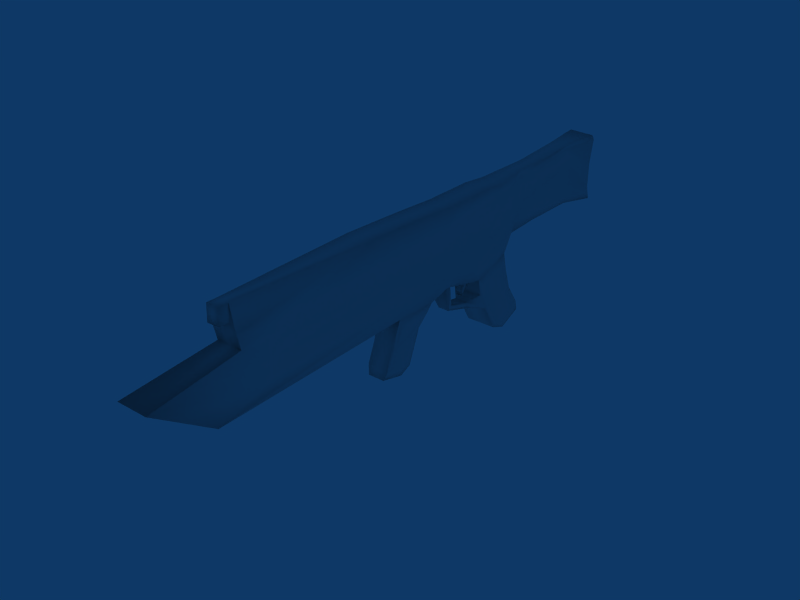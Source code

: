 # Source: 6_RailGun_LongerChargeTime.blend  (saved by Blender 2.49.2; exported with 4.5.12 LTS)
import bpy
from mathutils import Matrix  # noqa: F401  (used for matrix-valued properties, if any)

bpy.ops.wm.read_factory_settings(use_empty=True)
scene = bpy.context.scene
scene.name = 'Scene'

# ---- collections
col_collection_1 = bpy.data.collections.new('Collection 1'); scene.collection.children.link(col_collection_1)

# ---- world
world_world = bpy.data.worlds.new('World'); scene.world = world_world
world_world.color = (0.05656, 0.2208, 0.4)
world_world.use_sun_shadow = False
world_world.sun_shadow_jitter_overblur = 0.0
world_world.cycles.sampling_method = 'MANUAL'
world_world.cycles.sample_map_resolution = 256

# ---- meshes
me_cube_007 = bpy.data.meshes.new('Cube.007')
me_cube_007.from_pydata([(0.187, 1.527, 0.1005), (0.1738, -1.961, 0.03026), (-0.1738, -1.961, 0.03026), (-0.1871, 1.527, 0.1005), (0.187, 1.593, 0.7471), (0.187, -1.858, 0.554), (-0.1871, -1.858, 0.554), (-0.1871, 1.593, 0.7471), (0.1779, -2.605, -0.1411), (-0.1779, -2.605, -0.1411), (0.1725, 1.575, 0.009848), (-0.1725, 1.575, 0.009848), (0.1467, 1.557, 0.8262), (-0.1467, 1.556, 0.8263), (0.187, -1.969, 0.2734), (0.192, -1.975, 0.4391), (0.187, 1.634, 0.2449), (0.2088, 1.612, 0.4782), (-0.1871, -1.969, 0.2734), (-0.192, -1.975, 0.4391), (-0.1871, 1.634, 0.2449), (-0.2088, 1.612, 0.4782), (0.1779, -3.314, 0.3335), (0.1467, -2.262, 0.4599), (-0.1779, -3.314, 0.3335), (-0.1467, -2.262, 0.4599), (0.187, 1.086, -0.02076), (-0.1871, 1.086, -0.02076), (0.1906, 1.307, 0.7445), (-0.1906, 1.307, 0.7445), (0.1725, 1.111, -0.1434), (-0.1725, 1.111, -0.1434), (0.1513, 1.253, 0.8528), (-0.1512, 1.253, 0.8528), (0.187, 1.091, 0.08665), (0.2386, 1.178, 0.3727), (-0.1871, 1.091, 0.08665), (-0.2386, 1.178, 0.3727), (0.187, 0.8036, -0.001349), (-0.1871, 0.8036, -0.001349), (0.1971, 0.7832, 0.6861), (-0.1973, 0.7832, 0.6859), (-0.1655, 0.711, -0.08972), (0.1537, 0.7667, 0.8481), (-0.1538, 0.7667, 0.8479), (0.187, 0.7811, 0.108), (0.239, 0.773, 0.3487), (-0.1871, 0.7811, 0.108), (-0.239, 0.773, 0.3487), (-0.1725, 1.252, -0.5403), (0.1725, 1.252, -0.5403), (-0.1725, 1.699, -0.4488), (0.1725, 1.699, -0.4488), (0.1877, 0.6759, 0.02327), (-0.1877, 0.6759, 0.0233), (0.1975, 0.6997, 0.6728), (-0.1976, 0.6997, 0.6726), (-0.1675, 0.6292, -0.09071), (0.1521, 0.6851, 0.8454), (-0.1522, 0.6851, 0.8453), (0.1872, 0.6818, 0.1376), (0.2397, 0.6917, 0.3562), (-0.1872, 0.6818, 0.1376), (-0.2397, 0.6916, 0.3562), (-0.1725, 1.153, -0.3372), (0.1725, 1.153, -0.3372), (-0.1725, 1.623, -0.2065), (0.1725, 1.623, -0.2065), (0.187, 1.012, -0.01839), (-0.1871, 1.012, -0.01839), (0.1932, 1.138, 0.7273), (-0.1932, 1.138, 0.7272), (0.1707, 1.035, -0.1336), (-0.1707, 1.035, -0.1336), (0.1535, 1.09, 0.8485), (-0.1535, 1.09, 0.8485), (0.187, 1.009, 0.08865), (0.2386, 1.057, 0.3597), (-0.1871, 1.009, 0.08865), (-0.2386, 1.057, 0.3597), (0.03824, 1.045, -0.1398), (-0.03824, 1.045, -0.1398), (-0.03865, 1.107, -0.1478), (0.03865, 1.107, -0.1478), (-0.03865, 1.083, -0.2402), (0.03865, 1.083, -0.2402), (0.03824, 1.029, -0.2079), (-0.03824, 1.029, -0.2079), (0.03824, 0.9909, -0.263), (-0.03824, 0.9909, -0.263), (-0.03865, 0.992, -0.3256), (0.03865, 0.992, -0.3256), (0.1956, -0.1143, 0.08916), (0.204, 0.4605, 0.1025), (-0.1957, -0.1143, 0.08952), (-0.2041, 0.4604, 0.1035), (0.2032, -0.09424, 0.6134), (0.2097, 0.4735, 0.6203), (-0.2032, -0.0943, 0.6136), (-0.2097, 0.4734, 0.6202), (0.1525, -0.1831, -0.1008), (0.1847, 0.289, -0.08195), (-0.1525, -0.1831, -0.1008), (-0.1848, 0.2889, -0.08046), (0.1467, -0.5953, 0.8974), (0.1467, 0.1761, 0.8734), (-0.1467, -0.5953, 0.8974), (-0.1467, 0.1761, 0.8734), (0.2068, -0.07126, 0.229), (0.1965, 0.4825, 0.2191), (0.2367, -0.09113, 0.3944), (0.2385, 0.4734, 0.3883), (-0.2069, -0.07126, 0.2292), (-0.1965, 0.4824, 0.2193), (-0.2368, -0.0912, 0.3948), (-0.2385, 0.4733, 0.3883), (-0.1295, 0.1855, -0.3658), (-0.1224, -0.2525, -0.382), (0.1224, -0.2525, -0.382), (0.09642, 0.1866, -0.363), (-0.1725, 1.423, -0.8457), (0.1725, 1.423, -0.8457), (-0.1725, 1.848, -0.678), (0.1725, 1.848, -0.678), (-0.1725, 1.606, -0.9149), (0.1725, 1.606, -0.9149), (-0.1725, 1.873, -0.7945), (0.1725, 1.873, -0.7945), (0.1894, 1.79, -0.6461), (0.1894, 1.81, -0.7419), (0.1894, 1.59, -0.841), (-0.1894, 1.59, -0.841), (-0.1894, 1.81, -0.7419), (-0.1894, 1.79, -0.6461), (0.1894, 1.44, -0.7841), (-0.1894, 1.44, -0.7841), (0.1894, 1.667, -0.4574), (-0.1894, 1.667, -0.4574), (0.1894, 1.295, -0.5193), (-0.1894, 1.295, -0.5193), (0.1894, 1.605, -0.258), (0.1894, 1.565, -0.07999), (-0.1894, 1.605, -0.258), (-0.1894, 1.565, -0.07999), (0.1894, 1.218, -0.3656), (0.1894, 1.183, -0.2061), (-0.1894, 1.218, -0.3656), (-0.1894, 1.183, -0.2061), (-0.1645, 2.817, 0.7144), (-0.1289, 2.809, 0.4348), (0.1645, 2.817, 0.7144), (0.1289, 2.809, 0.4348), (-0.1011, 2.819, 0.8908), (0.1011, 2.82, 0.8904), (-0.1189, 2.838, 0.1964), (0.1189, 2.838, 0.1964), (-0.1289, 2.813, 0.8646), (0.1289, 2.813, 0.8646), (-0.1289, 2.837, 0.2648), (0.1289, 2.837, 0.2648), (0.2017, 3.208, 0.2199), (-0.1724, 3.208, 0.2199), (0.2017, 3.277, 0.8757), (-0.1724, 3.282, 0.8834), (0.1872, 3.277, 0.1404), (-0.1578, 3.277, 0.1404), (0.1614, 3.311, 0.9083), (-0.132, 3.314, 0.9149), (0.2017, 3.213, 0.3116), (0.2011, 3.219, 0.5889), (-0.1724, 3.213, 0.3115), (-0.1717, 3.219, 0.5892), (0.1614, 3.263, 0.3081), (0.1609, 3.267, 0.5796), (-0.132, 3.263, 0.3079), (-0.1315, 3.267, 0.5802), (-0.07817, 1.048, -0.4838), (0.07817, 1.048, -0.4838), (-0.07817, 1.048, -0.4164), (0.07817, 1.048, -0.4164), (0.06253, 0.7241, -0.3945), (-0.06253, 0.7241, -0.3945), (-0.06253, 0.7811, -0.3554), (0.06253, 0.7811, -0.3554), (0.09611, 0.6302, -0.08537), (0.09302, 0.7128, -0.1002), (-0.1289, 1.895, 0.8166), (-0.1289, 2.216, 0.7792), (-0.1645, 1.819, 0.4952), (-0.1645, 2.224, 0.5821), (-0.1289, 1.826, 0.3738), (-0.1289, 2.222, 0.4502), (-0.1289, 1.821, 0.32), (-0.1289, 2.195, 0.3072), (0.1645, 1.819, 0.4952), (0.1645, 2.224, 0.5821), (0.1289, 1.895, 0.8166), (0.1289, 2.216, 0.7792), (0.1289, 1.826, 0.3738), (0.1289, 2.222, 0.4502), (0.1289, 1.821, 0.32), (0.1289, 2.195, 0.3072), (-0.1011, 1.893, 0.8519), (-0.1011, 2.209, 0.8483), (0.1011, 1.893, 0.8516), (0.1011, 2.21, 0.8497), (-0.1189, 1.774, 0.1726), (-0.1189, 2.195, 0.1964), (0.1189, 1.774, 0.1726), (0.1189, 2.195, 0.1964), (0.1467, -2.306, 0.6381), (-0.1467, -2.306, 0.6381), (0.07098, -2.298, 0.905), (0.07098, -2.303, 0.7178), (-0.07098, -2.303, 0.7178), (-0.07098, -2.298, 0.905), (0.07098, -2.415, 0.905), (-0.07098, -2.415, 0.905), (-0.07098, -2.42, 0.7178), (0.07098, -2.42, 0.7178), (0.1249, -0.3539, -0.6268), (0.09896, 0.03758, -0.7372), (-0.127, 0.03539, -0.7392), (-0.1198, -0.3539, -0.6268), (-0.09459, -0.3797, -0.7358), (-0.1002, -0.0749, -0.8239), (0.07675, -0.07319, -0.8223), (0.09707, -0.3797, -0.7358), (0.08704, -0.07752, -0.7478), (0.1099, -0.316, -0.6806), (-0.1059, -0.316, -0.6806), (-0.1122, -0.07885, -0.7491), (0.1413, -0.2958, -0.5958), (-0.1343, -0.2958, -0.5958), (-0.1424, 0.006946, -0.6832), (0.1121, 0.008647, -0.6816), (-0.1372, -0.217, -0.4053), (-0.1453, 0.1237, -0.3928), (0.1092, 0.1246, -0.3906), (0.1384, -0.217, -0.4053), (0.1847, 0.2042, -0.172), (0.1724, -0.1609, -0.1765), (-0.1711, -0.1609, -0.1765), (-0.1836, 0.2041, -0.1708)], [], [(23, 22, 14, 15), (22, 8, 1, 14), (25, 24, 22, 23), (24, 9, 8, 22), (19, 18, 24, 25), (18, 2, 9, 24), (0, 26, 30, 10), (27, 3, 11, 31), (12, 32, 28, 4), (13, 33, 32, 12), (7, 29, 33, 13), (26, 0, 16, 34), (17, 35, 34, 16), (4, 28, 35, 17), (36, 20, 3, 27), (37, 21, 20, 36), (29, 7, 21, 37), (38, 53, 184, 185), (54, 39, 42, 57), (43, 58, 55, 40), (44, 59, 58, 43), (41, 56, 59, 44), (45, 60, 53, 38), (46, 61, 60, 45), (40, 55, 61, 46), (62, 47, 39, 54), (63, 48, 47, 62), (56, 41, 48, 63), (31, 64, 65, 30), (10, 67, 66, 11), (67, 52, 51, 66), (26, 68, 72, 30), (68, 38, 185, 72), (42, 73, 72, 185), (39, 69, 73, 42), (69, 27, 31, 73), (32, 74, 70, 28), (74, 43, 40, 70), (33, 75, 74, 32), (75, 44, 43, 74), (29, 71, 75, 33), (71, 41, 44, 75), (34, 76, 68, 26), (76, 45, 38, 68), (35, 77, 76, 34), (77, 46, 45, 76), (28, 70, 77, 35), (70, 40, 46, 77), (47, 78, 69, 39), (78, 36, 27, 69), (48, 79, 78, 47), (79, 37, 36, 78), (41, 71, 79, 48), (71, 29, 37, 79), (72, 73, 81, 80), (73, 31, 82, 81), (30, 72, 80, 83), (31, 30, 83, 82), (82, 83, 85, 84), (83, 80, 86, 85), (81, 82, 84, 87), (80, 81, 87, 86), (86, 87, 89, 88), (87, 84, 90, 89), (85, 86, 88, 91), (84, 85, 91, 90), (89, 90, 91, 88), (53, 93, 101, 184), (93, 92, 100, 101), (92, 1, 8, 100), (9, 102, 100, 8), (2, 94, 102, 9), (94, 95, 103, 102), (95, 54, 57, 103), (58, 105, 97, 55), (105, 104, 96, 97), (56, 99, 107, 59), (99, 98, 106, 107), (60, 109, 93, 53), (109, 108, 92, 93), (108, 14, 1, 92), (61, 111, 109, 60), (111, 110, 108, 109), (110, 15, 14, 108), (55, 97, 111, 61), (97, 96, 110, 111), (96, 5, 15, 110), (18, 112, 94, 2), (112, 113, 95, 94), (113, 62, 54, 95), (19, 114, 112, 18), (114, 115, 113, 112), (115, 63, 62, 113), (6, 98, 114, 19), (98, 99, 115, 114), (99, 56, 63, 115), (103, 101, 119, 116), (100, 102, 117, 118), (50, 49, 120, 121), (51, 52, 123, 122), (121, 120, 124, 125), (122, 123, 127, 126), (124, 126, 127, 125), (185, 184, 57, 42), (127, 123, 128, 129), (125, 127, 129, 130), (126, 124, 131, 132), (122, 126, 132, 133), (121, 125, 130, 134), (124, 120, 135, 131), (123, 52, 136, 128), (51, 122, 133, 137), (50, 121, 134, 138), (120, 49, 139, 135), (52, 67, 140, 136), (67, 10, 141, 140), (66, 51, 137, 142), (11, 66, 142, 143), (65, 50, 138, 144), (30, 65, 144, 145), (49, 64, 146, 139), (64, 31, 147, 146), (31, 11, 143, 147), (10, 30, 145, 141), (128, 134, 130, 129), (135, 133, 132, 131), (136, 138, 134, 128), (139, 137, 133, 135), (144, 138, 136, 140), (145, 144, 140, 141), (142, 137, 139, 146), (143, 142, 146, 147), (159, 155, 164, 160), (155, 154, 165, 164), (154, 158, 161, 165), (153, 157, 162, 166), (152, 153, 166, 167), (156, 152, 167, 163), (151, 159, 160, 168), (150, 151, 168, 169), (157, 150, 169, 162), (158, 149, 170, 161), (149, 148, 171, 170), (148, 156, 163, 171), (168, 160, 164, 172), (172, 173, 169, 168), (173, 166, 162, 169), (165, 174, 172, 164), (174, 175, 173, 172), (175, 167, 166, 173), (161, 170, 174, 165), (170, 171, 175, 174), (171, 163, 167, 175), (49, 50, 177, 176), (64, 49, 176, 178), (50, 65, 179, 177), (65, 64, 178, 179), (176, 177, 180, 181), (178, 176, 181, 182), (177, 179, 183, 180), (179, 178, 182, 183), (181, 180, 184, 57), (182, 181, 57, 42), (180, 183, 185, 184), (183, 182, 42, 185), (7, 186, 188, 21), (186, 187, 189, 188), (187, 156, 148, 189), (21, 188, 190, 20), (188, 189, 191, 190), (189, 148, 149, 191), (20, 190, 192, 3), (190, 191, 193, 192), (191, 149, 158, 193), (17, 194, 196, 4), (194, 195, 197, 196), (195, 150, 157, 197), (16, 198, 194, 17), (198, 199, 195, 194), (199, 151, 150, 195), (0, 200, 198, 16), (200, 201, 199, 198), (201, 159, 151, 199), (13, 202, 186, 7), (202, 203, 187, 186), (203, 152, 156, 187), (12, 204, 202, 13), (204, 205, 203, 202), (205, 153, 152, 203), (4, 196, 204, 12), (196, 197, 205, 204), (197, 157, 153, 205), (3, 192, 206, 11), (192, 193, 207, 206), (193, 158, 154, 207), (11, 206, 208, 10), (206, 207, 209, 208), (207, 154, 155, 209), (200, 0, 10, 208), (208, 209, 201, 200), (209, 155, 159, 201), (5, 96, 104, 210), (6, 211, 106, 98), (5, 210, 23, 15), (6, 19, 25, 211), (23, 210, 211, 25), (210, 104, 212, 213), (211, 210, 213, 214), (106, 211, 214, 215), (104, 106, 215, 212), (212, 215, 217, 216), (215, 214, 218, 217), (214, 213, 219, 218), (213, 212, 216, 219), (216, 217, 218, 219), (118, 117, 223, 220), (57, 184, 101, 103), (116, 119, 221, 222), (222, 221, 226, 225), (220, 223, 224, 227), (224, 225, 226, 227), (227, 226, 228, 229), (225, 224, 230, 231), (220, 227, 229, 232), (224, 223, 233, 230), (222, 225, 231, 234), (226, 221, 235, 228), (223, 117, 236, 233), (116, 222, 234, 237), (221, 119, 238, 235), (118, 220, 232, 239), (119, 101, 240, 238), (100, 118, 239, 241), (117, 102, 242, 236), (103, 116, 237, 243), (102, 103, 243, 242), (101, 100, 241, 240), (235, 232, 229, 228), (233, 234, 231, 230), (236, 237, 234, 233), (238, 239, 232, 235), (240, 241, 239, 238), (242, 243, 237, 236), (58, 59, 107, 105), (104, 105, 107, 106)])
me_cube_007.polygons.foreach_set('use_smooth', [True] * 245)
_uv = me_cube_007.uv_layers.new(name='UVTex')
_uv.uv.foreach_set('vector', [0.2601, 0.3039, 0.112, 0.2913, 0.3043, 0.2742, 0.3035, 0.2999, 0.112, 0.2913, 0.2132, 0.2205, 0.305, 0.2443, 0.3043, 0.2742, 0.196, 0.4012, 0.05753, 0.4053, 0.05753, 0.3588, 0.196, 0.3629, 0.009129, 0.5992, 0.1182, 0.6025, 0.1169, 0.6442, 0.009129, 0.6442, 0.3044, 0.4749, 0.3053, 0.5006, 0.113, 0.4836, 0.2624, 0.4775, 0.3053, 0.5006, 0.306, 0.5304, 0.2142, 0.5543, 0.113, 0.4836, 0.7437, 0.2558, 0.6833, 0.2358, 0.6877, 0.2188, 0.751, 0.2435, 0.6818, 0.5402, 0.7426, 0.5215, 0.7484, 0.5294, 0.6858, 0.5573, 0.7435, 0.3581, 0.7011, 0.3681, 0.7092, 0.3442, 0.7488, 0.3459, 0.6734, 0.7409, 0.6334, 0.7416, 0.6332, 0.7067, 0.6733, 0.7071, 0.7496, 0.4314, 0.7098, 0.4324, 0.7046, 0.4145, 0.7443, 0.4191, 0.6833, 0.2358, 0.7437, 0.2558, 0.7572, 0.2766, 0.6833, 0.2507, 0.7528, 0.3089, 0.6934, 0.2917, 0.6833, 0.2507, 0.7572, 0.2766, 0.7488, 0.3459, 0.7092, 0.3442, 0.6934, 0.2917, 0.7528, 0.3089, 0.6821, 0.5253, 0.7566, 0.501, 0.7426, 0.5215, 0.6818, 0.5402, 0.6931, 0.4846, 0.7528, 0.4686, 0.7566, 0.501, 0.6821, 0.5253, 0.7098, 0.4324, 0.7496, 0.4314, 0.7528, 0.4686, 0.6931, 0.4846, 0.6435, 0.2363, 0.6253, 0.2391, 0.6189, 0.219, 0.6305, 0.2172, 0.6244, 0.5356, 0.6424, 0.5386, 0.6297, 0.5517, 0.6182, 0.5521, 0.6337, 0.3645, 0.6224, 0.3637, 0.6255, 0.331, 0.637, 0.3333, 0.5696, 0.7422, 0.5588, 0.7421, 0.5586, 0.707, 0.5693, 0.7068, 0.6374, 0.4422, 0.6259, 0.4443, 0.6199, 0.4125, 0.6344, 0.4119, 0.6397, 0.2516, 0.6255, 0.2553, 0.6253, 0.2391, 0.6435, 0.2363, 0.6372, 0.2861, 0.6259, 0.2868, 0.6255, 0.2553, 0.6397, 0.2516, 0.637, 0.3333, 0.6255, 0.331, 0.6259, 0.2868, 0.6372, 0.2861, 0.6249, 0.5195, 0.6388, 0.5234, 0.6424, 0.5386, 0.6244, 0.5356, 0.6258, 0.4883, 0.637, 0.4891, 0.6388, 0.5234, 0.6249, 0.5195, 0.6259, 0.4443, 0.6374, 0.4422, 0.637, 0.4891, 0.6258, 0.4883, 0.05168, 0.7815, 0.0505, 0.7537, 0.09891, 0.7516, 0.1001, 0.7795, 0.9143, 0.08942, 0.8872, 0.08942, 0.8872, 0.04731, 0.9143, 0.04731, 0.8872, 0.08942, 0.8563, 0.08942, 0.8563, 0.04731, 0.8872, 0.04731, 0.6833, 0.2358, 0.673, 0.2355, 0.6771, 0.2195, 0.6877, 0.2188, 0.673, 0.2355, 0.6435, 0.2363, 0.6305, 0.2172, 0.6771, 0.2195, 0.03652, 0.9515, 0.03578, 0.9095, 0.08693, 0.9095, 0.07529, 0.9581, 0.6424, 0.5386, 0.6715, 0.5402, 0.6752, 0.5563, 0.6297, 0.5517, 0.6715, 0.5402, 0.6818, 0.5402, 0.6858, 0.5573, 0.6752, 0.5563, 0.7011, 0.3681, 0.6785, 0.3665, 0.6859, 0.3409, 0.7092, 0.3442, 0.6785, 0.3665, 0.6337, 0.3645, 0.637, 0.3333, 0.6859, 0.3409, 0.6334, 0.7416, 0.6121, 0.742, 0.6118, 0.7066, 0.6332, 0.7067, 0.6121, 0.742, 0.5696, 0.7422, 0.5693, 0.7068, 0.6118, 0.7066, 0.7098, 0.4324, 0.6865, 0.4353, 0.6807, 0.4138, 0.7046, 0.4145, 0.6865, 0.4353, 0.6374, 0.4422, 0.6344, 0.4119, 0.6807, 0.4138, 0.6833, 0.2507, 0.6718, 0.2504, 0.673, 0.2355, 0.6833, 0.2358, 0.6718, 0.2504, 0.6397, 0.2516, 0.6435, 0.2363, 0.673, 0.2355, 0.6934, 0.2917, 0.6767, 0.2892, 0.6718, 0.2504, 0.6833, 0.2507, 0.6767, 0.2892, 0.6372, 0.2861, 0.6397, 0.2516, 0.6718, 0.2504, 0.7092, 0.3442, 0.6859, 0.3409, 0.6767, 0.2892, 0.6934, 0.2917, 0.6859, 0.3409, 0.637, 0.3333, 0.6372, 0.2861, 0.6767, 0.2892, 0.6388, 0.5234, 0.6707, 0.5253, 0.6715, 0.5402, 0.6424, 0.5386, 0.6707, 0.5253, 0.6821, 0.5253, 0.6818, 0.5402, 0.6715, 0.5402, 0.637, 0.4891, 0.6764, 0.4868, 0.6707, 0.5253, 0.6388, 0.5234, 0.6764, 0.4868, 0.6931, 0.4846, 0.6821, 0.5253, 0.6707, 0.5253, 0.6374, 0.4422, 0.6865, 0.4353, 0.6764, 0.4868, 0.637, 0.4891, 0.6865, 0.4353, 0.7098, 0.4324, 0.6931, 0.4846, 0.6764, 0.4868, 0.1714, 0.8056, 0.133, 0.8063, 0.1538, 0.8031, 0.161, 0.8045, 0.133, 0.8063, 0.1283, 0.7938, 0.1535, 0.7962, 0.1538, 0.8031, 0.1704, 0.7943, 0.1714, 0.8056, 0.161, 0.8045, 0.1628, 0.797, 0.1283, 0.7938, 0.1704, 0.7943, 0.1628, 0.797, 0.1535, 0.7962, 0.1535, 0.7962, 0.1628, 0.797, 0.1585, 0.8009, 0.158, 0.8007, 0.1628, 0.797, 0.161, 0.8045, 0.1579, 0.8011, 0.1585, 0.8009, 0.1538, 0.8031, 0.1535, 0.7962, 0.158, 0.8007, 0.1576, 0.8008, 0.161, 0.8045, 0.1538, 0.8031, 0.1576, 0.8008, 0.1579, 0.8011, 0.1579, 0.8011, 0.1576, 0.8008, 0.1579, 0.8009, 0.158, 0.8009, 0.1576, 0.8008, 0.158, 0.8007, 0.158, 0.8009, 0.1579, 0.8009, 0.1585, 0.8009, 0.1579, 0.8011, 0.158, 0.8009, 0.158, 0.8009, 0.158, 0.8007, 0.1585, 0.8009, 0.158, 0.8009, 0.158, 0.8009, 0.1579, 0.8009, 0.158, 0.8009, 0.158, 0.8009, 0.158, 0.8009, 0.6253, 0.2391, 0.594, 0.2494, 0.5686, 0.2228, 0.6189, 0.219, 0.594, 0.2494, 0.5112, 0.2468, 0.5011, 0.2203, 0.5686, 0.2228, 0.5112, 0.2468, 0.305, 0.2443, 0.2132, 0.2205, 0.5011, 0.2203, 0.1182, 0.6025, 0.4208, 0.603, 0.4228, 0.641, 0.1169, 0.6442, 0.306, 0.5304, 0.5119, 0.5278, 0.5019, 0.5542, 0.2142, 0.5543, 0.5119, 0.5278, 0.5939, 0.5246, 0.5695, 0.5513, 0.5019, 0.5542, 0.5939, 0.5246, 0.6244, 0.5356, 0.6182, 0.5521, 0.5695, 0.5513, 0.6224, 0.3637, 0.5525, 0.3643, 0.5947, 0.3224, 0.6255, 0.331, 0.5525, 0.3643, 0.4585, 0.3626, 0.5175, 0.321, 0.5947, 0.3224, 0.6259, 0.4443, 0.5951, 0.4526, 0.5552, 0.4108, 0.6199, 0.4125, 0.5951, 0.4526, 0.5182, 0.4537, 0.4593, 0.4157, 0.5552, 0.4108, 0.6255, 0.2553, 0.597, 0.2661, 0.594, 0.2494, 0.6253, 0.2391, 0.597, 0.2661, 0.5184, 0.2691, 0.5112, 0.2468, 0.594, 0.2494, 0.5184, 0.2691, 0.3043, 0.2742, 0.305, 0.2443, 0.5112, 0.2468, 0.6259, 0.2868, 0.5954, 0.2906, 0.597, 0.2661, 0.6255, 0.2553, 0.5954, 0.2906, 0.5164, 0.2936, 0.5184, 0.2691, 0.597, 0.2661, 0.5164, 0.2936, 0.3035, 0.2999, 0.3043, 0.2742, 0.5184, 0.2691, 0.6255, 0.331, 0.5947, 0.3224, 0.5954, 0.2906, 0.6259, 0.2868, 0.5947, 0.3224, 0.5175, 0.321, 0.5164, 0.2936, 0.5954, 0.2906, 0.5175, 0.321, 0.3225, 0.3189, 0.3035, 0.2999, 0.5164, 0.2936, 0.3053, 0.5006, 0.5191, 0.5055, 0.5119, 0.5278, 0.306, 0.5304, 0.5191, 0.5055, 0.5969, 0.5084, 0.5939, 0.5246, 0.5119, 0.5278, 0.5969, 0.5084, 0.6249, 0.5195, 0.6244, 0.5356, 0.5939, 0.5246, 0.3044, 0.4749, 0.517, 0.481, 0.5191, 0.5055, 0.3053, 0.5006, 0.517, 0.481, 0.5956, 0.4842, 0.5969, 0.5084, 0.5191, 0.5055, 0.5956, 0.4842, 0.6258, 0.4883, 0.6249, 0.5195, 0.5969, 0.5084, 0.3234, 0.4558, 0.5182, 0.4537, 0.517, 0.481, 0.3044, 0.4749, 0.5182, 0.4537, 0.5951, 0.4526, 0.5956, 0.4842, 0.517, 0.481, 0.5951, 0.4526, 0.6259, 0.4443, 0.6258, 0.4883, 0.5956, 0.4842, 0.3151, 0.09804, 0.3151, 0.04408, 0.3588, 0.05681, 0.3594, 0.0898, 0.5818, 0.04708, 0.5822, 0.09162, 0.5399, 0.08759, 0.5395, 0.05186, 0.706, 0.08942, 0.706, 0.04731, 0.7487, 0.04731, 0.7487, 0.08942, 0.8563, 0.04731, 0.8563, 0.08942, 0.8229, 0.08942, 0.8229, 0.04731, 0.7487, 0.08942, 0.7487, 0.04731, 0.7726, 0.04731, 0.7726, 0.08942, 0.8229, 0.04731, 0.8229, 0.08942, 0.8083, 0.08942, 0.8083, 0.04731, 0.7726, 0.04731, 0.8083, 0.04731, 0.8083, 0.08942, 0.7726, 0.08942, 0.1144, 0.8639, 0.1146, 0.8735, 0.09664, 0.8735, 0.09676, 0.8641, 0.7933, 0.1333, 0.7944, 0.1491, 0.7856, 0.1531, 0.784, 0.1404, 0.7589, 0.1195, 0.7933, 0.1333, 0.784, 0.1404, 0.7563, 0.13, 0.7906, 0.6437, 0.7577, 0.6634, 0.7553, 0.6528, 0.7814, 0.6364, 0.7911, 0.6293, 0.7906, 0.6437, 0.7814, 0.6364, 0.7824, 0.6252, 0.7358, 0.123, 0.7589, 0.1195, 0.7563, 0.13, 0.738, 0.132, 0.7577, 0.6634, 0.7277, 0.6501, 0.7342, 0.6453, 0.7553, 0.6528, 0.7944, 0.1491, 0.7727, 0.1806, 0.7678, 0.1789, 0.7856, 0.1531, 0.77, 0.5974, 0.7911, 0.6293, 0.7824, 0.6252, 0.765, 0.599, 0.7098, 0.1642, 0.7358, 0.123, 0.738, 0.132, 0.7161, 0.1677, 0.7277, 0.6501, 0.7067, 0.6124, 0.7131, 0.6091, 0.7342, 0.6453, 0.7727, 0.1806, 0.7601, 0.2139, 0.7574, 0.2063, 0.7678, 0.1789, 0.7601, 0.2139, 0.751, 0.2435, 0.75, 0.2306, 0.7574, 0.2063, 0.7582, 0.5638, 0.77, 0.5974, 0.765, 0.599, 0.7553, 0.5713, 0.7484, 0.5294, 0.7582, 0.5638, 0.7553, 0.5713, 0.7484, 0.5468, 0.6947, 0.192, 0.7098, 0.1642, 0.7161, 0.1677, 0.7043, 0.1886, 0.6877, 0.2188, 0.6947, 0.192, 0.7043, 0.1886, 0.6984, 0.2105, 0.7067, 0.6124, 0.6956, 0.5843, 0.7051, 0.5879, 0.7131, 0.6091, 0.6956, 0.5843, 0.6858, 0.5573, 0.6963, 0.5658, 0.7051, 0.5879, 0.6858, 0.5573, 0.7484, 0.5294, 0.7484, 0.5468, 0.6963, 0.5658, 0.751, 0.2435, 0.6877, 0.2188, 0.6984, 0.2105, 0.75, 0.2306, 0.7856, 0.1531, 0.738, 0.132, 0.7563, 0.13, 0.784, 0.1404, 0.7342, 0.6453, 0.7824, 0.6252, 0.7814, 0.6364, 0.7553, 0.6528, 0.7678, 0.1789, 0.7161, 0.1677, 0.738, 0.132, 0.7856, 0.1531, 0.7131, 0.6091, 0.765, 0.599, 0.7824, 0.6252, 0.7342, 0.6453, 0.7043, 0.1886, 0.7161, 0.1677, 0.7678, 0.1789, 0.7574, 0.2063, 0.6984, 0.2105, 0.7043, 0.1886, 0.7574, 0.2063, 0.75, 0.2306, 0.7553, 0.5713, 0.765, 0.599, 0.7131, 0.6091, 0.7051, 0.5879, 0.7484, 0.5468, 0.7553, 0.5713, 0.7051, 0.5879, 0.6963, 0.5658, 0.9247, 0.2854, 0.9251, 0.2746, 0.9904, 0.2703, 0.98, 0.2818, 0.9285, 0.2343, 0.9283, 0.2091, 0.9752, 0.2046, 0.9755, 0.2412, 0.9245, 0.5027, 0.9243, 0.4919, 0.9756, 0.4918, 0.9859, 0.5035, 0.9205, 0.3799, 0.9188, 0.3702, 0.9725, 0.368, 0.9782, 0.375, 0.8396, 0.7315, 0.8395, 0.7133, 0.904, 0.7049, 0.9047, 0.7351, 0.9197, 0.4107, 0.923, 0.402, 0.9816, 0.4042, 0.9755, 0.4113, 0.92, 0.3091, 0.9247, 0.2854, 0.98, 0.2818, 0.9749, 0.2975, 0.9202, 0.3485, 0.92, 0.3091, 0.9749, 0.2975, 0.9726, 0.3316, 0.9188, 0.3702, 0.9202, 0.3485, 0.9726, 0.3316, 0.9725, 0.368, 0.9243, 0.4919, 0.9201, 0.4718, 0.9758, 0.4784, 0.9756, 0.4918, 0.9201, 0.4718, 0.9208, 0.4322, 0.9745, 0.4498, 0.9758, 0.4784, 0.9208, 0.4322, 0.9197, 0.4107, 0.9755, 0.4113, 0.9745, 0.4498, 0.9749, 0.2975, 0.98, 0.2818, 0.9904, 0.2703, 0.9842, 0.2976, 0.9842, 0.2976, 0.9817, 0.3314, 0.9726, 0.3316, 0.9749, 0.2975, 0.9817, 0.3314, 0.9782, 0.375, 0.9725, 0.368, 0.9726, 0.3316, 0.9829, 0.5375, 0.9854, 0.5579, 0.9371, 0.5558, 0.9436, 0.5354, 0.9854, 0.5579, 0.991, 0.5974, 0.9312, 0.5973, 0.9371, 0.5558, 0.991, 0.5974, 0.9793, 0.6334, 0.9395, 0.6314, 0.9312, 0.5973, 0.9756, 0.4918, 0.9758, 0.4784, 0.9851, 0.4785, 0.9859, 0.5035, 0.9758, 0.4784, 0.9745, 0.4498, 0.9837, 0.4502, 0.9851, 0.4785, 0.9745, 0.4498, 0.9755, 0.4113, 0.9816, 0.4042, 0.9837, 0.4502, 0.04709, 0.714, 0.09914, 0.7183, 0.09301, 0.7254, 0.06044, 0.7252, 0.0505, 0.7537, 0.04709, 0.714, 0.06044, 0.7252, 0.06162, 0.7469, 0.09914, 0.7183, 0.09891, 0.7516, 0.0884, 0.7447, 0.09301, 0.7254, 0.09891, 0.7516, 0.0505, 0.7537, 0.06162, 0.7469, 0.0884, 0.7447, 0.06044, 0.7252, 0.09301, 0.7254, 0.0755, 0.7392, 0.07566, 0.7392, 0.06162, 0.7469, 0.06044, 0.7252, 0.07566, 0.7392, 0.07586, 0.7392, 0.09301, 0.7254, 0.0884, 0.7447, 0.0756, 0.7392, 0.0755, 0.7392, 0.0884, 0.7447, 0.06162, 0.7469, 0.07586, 0.7392, 0.0756, 0.7392, 0.07566, 0.7392, 0.0755, 0.7392, 0.07559, 0.7392, 0.07555, 0.7393, 0.07586, 0.7392, 0.07566, 0.7392, 0.07555, 0.7393, 0.07557, 0.7392, 0.0755, 0.7392, 0.0756, 0.7392, 0.07559, 0.7392, 0.07559, 0.7392, 0.0756, 0.7392, 0.07586, 0.7392, 0.07557, 0.7392, 0.07559, 0.7392, 0.7496, 0.4314, 0.7919, 0.4215, 0.7823, 0.4656, 0.7528, 0.4686, 0.7919, 0.4215, 0.8374, 0.4241, 0.839, 0.452, 0.7823, 0.4656, 0.8374, 0.4241, 0.9197, 0.4107, 0.9208, 0.4322, 0.839, 0.452, 0.7528, 0.4686, 0.7823, 0.4656, 0.7845, 0.4831, 0.7566, 0.501, 0.7823, 0.4656, 0.839, 0.452, 0.8391, 0.471, 0.7845, 0.4831, 0.839, 0.452, 0.9208, 0.4322, 0.9201, 0.4718, 0.8391, 0.471, 0.7566, 0.501, 0.7845, 0.4831, 0.7839, 0.4906, 0.7426, 0.5215, 0.7845, 0.4831, 0.8391, 0.471, 0.8355, 0.4864, 0.7839, 0.4906, 0.8391, 0.471, 0.9201, 0.4718, 0.9243, 0.4919, 0.8355, 0.4864, 0.7528, 0.3089, 0.7822, 0.3125, 0.7908, 0.3586, 0.7488, 0.3459, 0.7822, 0.3125, 0.8385, 0.3273, 0.8362, 0.3551, 0.7908, 0.3586, 0.8385, 0.3273, 0.9202, 0.3485, 0.9188, 0.3702, 0.8362, 0.3551, 0.7572, 0.2766, 0.7847, 0.295, 0.7822, 0.3125, 0.7528, 0.3089, 0.7847, 0.295, 0.839, 0.3083, 0.8385, 0.3273, 0.7822, 0.3125, 0.839, 0.3083, 0.92, 0.3091, 0.9202, 0.3485, 0.8385, 0.3273, 0.7437, 0.2558, 0.7843, 0.2875, 0.7847, 0.295, 0.7572, 0.2766, 0.7843, 0.2875, 0.8362, 0.2882, 0.839, 0.3083, 0.7847, 0.295, 0.8362, 0.2882, 0.9247, 0.2854, 0.92, 0.3091, 0.839, 0.3083, 0.7443, 0.4191, 0.7916, 0.4152, 0.7919, 0.4215, 0.7496, 0.4314, 0.7916, 0.4152, 0.8362, 0.4134, 0.8374, 0.4241, 0.7919, 0.4215, 0.8362, 0.4134, 0.9231, 0.4015, 0.9197, 0.4107, 0.8374, 0.4241, 0.6733, 0.7071, 0.7177, 0.714, 0.7177, 0.7322, 0.6734, 0.7409, 0.7177, 0.714, 0.7592, 0.7138, 0.7592, 0.732, 0.7177, 0.7322, 0.7592, 0.7138, 0.8395, 0.7133, 0.8396, 0.7315, 0.7592, 0.732, 0.7488, 0.3459, 0.7908, 0.3586, 0.7905, 0.3649, 0.7435, 0.3581, 0.7908, 0.3586, 0.8362, 0.3551, 0.835, 0.3658, 0.7905, 0.3649, 0.8362, 0.3551, 0.9188, 0.3702, 0.9201, 0.3799, 0.835, 0.3658, 0.7426, 0.5215, 0.7839, 0.4906, 0.7781, 0.5067, 0.7484, 0.5294, 0.7839, 0.4906, 0.8355, 0.4864, 0.8358, 0.5017, 0.7781, 0.5067, 0.8355, 0.4864, 0.9243, 0.4919, 0.9245, 0.5027, 0.8358, 0.5017, 0.7878, 0.2046, 0.8152, 0.21, 0.8154, 0.2353, 0.7881, 0.2412, 0.8152, 0.21, 0.86, 0.2096, 0.8602, 0.2349, 0.8154, 0.2353, 0.86, 0.2096, 0.9283, 0.2091, 0.9285, 0.2343, 0.8602, 0.2349, 0.7843, 0.2875, 0.7437, 0.2558, 0.751, 0.2435, 0.7789, 0.2667, 0.7789, 0.2667, 0.8368, 0.273, 0.8362, 0.2882, 0.7843, 0.2875, 0.8368, 0.273, 0.9251, 0.2746, 0.9247, 0.2854, 0.8362, 0.2882, 0.3225, 0.3189, 0.5175, 0.321, 0.4585, 0.3626, 0.2544, 0.3311, 0.3234, 0.4558, 0.2553, 0.4437, 0.4593, 0.4157, 0.5182, 0.4537, 0.3225, 0.3189, 0.2544, 0.3311, 0.2601, 0.3039, 0.3035, 0.2999, 0.3234, 0.4558, 0.3044, 0.4749, 0.2624, 0.4775, 0.2553, 0.4437, 0.196, 0.3629, 0.22, 0.3629, 0.22, 0.4012, 0.196, 0.4012, 0.2544, 0.3311, 0.4585, 0.3626, 0.2564, 0.364, 0.249, 0.343, 0.04389, 0.2126, 0.08249, 0.2126, 0.07253, 0.2231, 0.05385, 0.2231, 0.4593, 0.4157, 0.2553, 0.4437, 0.25, 0.4318, 0.2573, 0.4194, 0.3903, 0.7085, 0.3905, 0.7423, 0.1669, 0.7428, 0.1665, 0.7089, 0.07246, 0.2435, 0.05401, 0.2434, 0.05845, 0.2386, 0.06812, 0.2387, 0.05401, 0.2434, 0.05385, 0.2231, 0.05854, 0.2281, 0.05845, 0.2386, 0.05385, 0.2231, 0.07253, 0.2231, 0.06819, 0.2279, 0.05854, 0.2281, 0.07253, 0.2231, 0.07246, 0.2435, 0.06812, 0.2387, 0.06819, 0.2279, 0.1914, 0.8073, 0.1797, 0.8073, 0.1797, 0.7965, 0.1914, 0.7965, 0.5395, 0.05186, 0.5399, 0.08759, 0.5012, 0.08756, 0.5009, 0.05183, 0.03838, 0.8585, 0.07788, 0.8584, 0.09114, 0.9095, 0.03578, 0.9095, 0.3594, 0.0898, 0.3588, 0.05681, 0.4176, 0.05622, 0.4182, 0.08921, 0.4182, 0.08921, 0.4176, 0.05622, 0.438, 0.05942, 0.4385, 0.08525, 0.5009, 0.05183, 0.5012, 0.08756, 0.4848, 0.08402, 0.4845, 0.05604, 0.4848, 0.08402, 0.4385, 0.08525, 0.438, 0.05942, 0.4845, 0.05604, 0.4714, 0.1232, 0.5064, 0.1121, 0.5133, 0.1244, 0.479, 0.1361, 0.5171, 0.6656, 0.4736, 0.6521, 0.4832, 0.6442, 0.5168, 0.6547, 0.4739, 0.1446, 0.4714, 0.1232, 0.479, 0.1361, 0.4828, 0.1489, 0.4736, 0.6521, 0.4756, 0.6296, 0.4843, 0.6252, 0.4832, 0.6442, 0.5314, 0.6467, 0.5171, 0.6656, 0.5168, 0.6547, 0.5274, 0.6383, 0.5064, 0.1121, 0.5303, 0.1258, 0.5263, 0.1343, 0.5133, 0.1244, 0.4756, 0.6296, 0.4903, 0.5941, 0.4958, 0.5977, 0.4843, 0.6252, 0.5553, 0.5935, 0.5314, 0.6467, 0.5274, 0.6383, 0.5458, 0.597, 0.5303, 0.1258, 0.5553, 0.1797, 0.5457, 0.1763, 0.5263, 0.1343, 0.489, 0.1801, 0.4739, 0.1446, 0.4828, 0.1489, 0.4946, 0.1764, 0.5553, 0.1797, 0.5686, 0.2228, 0.556, 0.2101, 0.5457, 0.1763, 0.5011, 0.2203, 0.489, 0.1801, 0.4946, 0.1764, 0.5048, 0.2091, 0.4903, 0.5941, 0.5019, 0.5542, 0.5056, 0.5653, 0.4958, 0.5977, 0.5695, 0.5513, 0.5553, 0.5935, 0.5458, 0.597, 0.5572, 0.5642, 0.5019, 0.5542, 0.5695, 0.5513, 0.5572, 0.5642, 0.5056, 0.5653, 0.5686, 0.2228, 0.5011, 0.2203, 0.5048, 0.2091, 0.556, 0.2101, 0.5263, 0.1343, 0.4828, 0.1489, 0.479, 0.1361, 0.5133, 0.1244, 0.4843, 0.6252, 0.5274, 0.6383, 0.5168, 0.6547, 0.4832, 0.6442, 0.4958, 0.5977, 0.5458, 0.597, 0.5274, 0.6383, 0.4843, 0.6252, 0.5457, 0.1763, 0.4946, 0.1764, 0.4828, 0.1489, 0.5263, 0.1343, 0.556, 0.2101, 0.5048, 0.2091, 0.4946, 0.1764, 0.5457, 0.1763, 0.5056, 0.5653, 0.5572, 0.5642, 0.5458, 0.597, 0.4958, 0.5977, 0.5586, 0.707, 0.5588, 0.7421, 0.4919, 0.7418, 0.4917, 0.708, 0.3903, 0.7085, 0.4917, 0.708, 0.4919, 0.7418, 0.3905, 0.7423])
me_cube_007.use_remesh_preserve_volume = False
me_cube_007.use_remesh_preserve_attributes = False
me_cube_007.use_mirror_vertex_groups = False
me_cube_007.update()

# ---- objects
ob_cube_005 = bpy.data.objects.new('Cube.005', me_cube_007)

# ---- transforms, parenting, visibility, modifiers, constraints
ob_cube_005.location = (0.0, 0.0, 0.0)
ob_cube_005.lock_rotations_4d = False
ob_cube_005.empty_display_type = 'ARROWS'
ob_cube_005.lineart.crease_threshold = 0.0

# ---- collection membership
col_collection_1.objects.link(ob_cube_005)

# ---- scene / render settings (as saved in the file)
scene.frame_start = 1; scene.frame_end = 835; scene.frame_set(352)
scene.render.engine = 'BLENDER_EEVEE_NEXT'
scene.render.image_settings.file_format = 'FFMPEG'
scene.render.image_settings.color_mode = 'RGB'
scene.render.image_settings.compression = 90
scene.render.resolution_x = 800
scene.render.resolution_y = 600
scene.render.pixel_aspect_x = 100.0
scene.render.pixel_aspect_y = 100.0
scene.render.fps = 25
scene.render.dither_intensity = 0.0
scene.render.use_compositing = False
scene.render.use_sequencer = False
scene.render.bake_margin = 2
scene.render.bake_bias = 0.0
scene.render.use_stamp_time = False
scene.render.use_stamp_date = False
scene.render.use_stamp_frame = False
scene.render.use_stamp_camera = False
scene.render.use_stamp_scene = False
scene.render.use_stamp_filename = False
scene.render.use_stamp_render_time = False
scene.render.stamp_font_size = 0
scene.cycles.use_denoising = False
scene.cycles.samples = 10
scene.cycles.sampling_pattern = 'TABULATED_SOBOL'
scene.cycles.light_sampling_threshold = 0.0
scene.cycles.use_adaptive_sampling = False
scene.cycles.use_light_tree = False
scene.cycles.blur_glossy = 0.0
scene.cycles.volume_bounces = 1
scene.cycles.pixel_filter_type = 'GAUSSIAN'
scene.cycles.sample_clamp_indirect = 0.0
scene.view_settings.view_transform = 'Raw'
bpy.context.view_layer.update()

# ---- added for rendering (the .blend has no active camera): camera
cam_auto = bpy.data.cameras.new('AutoCamera')
cam_auto.lens = 50.0
cam_auto.sensor_width = 36.0
cam_auto.clip_end = 1000.0
ob_auto_camera = bpy.data.objects.new('AutoCamera', cam_auto)
scene.collection.objects.link(ob_auto_camera)
ob_auto_camera.location = (6.3778, -7.65336, 5.10224)
ob_auto_camera.rotation_euler = (1.09748, -7.21219e-08, 0.694738)
scene.camera = ob_auto_camera
bpy.context.view_layer.update()
